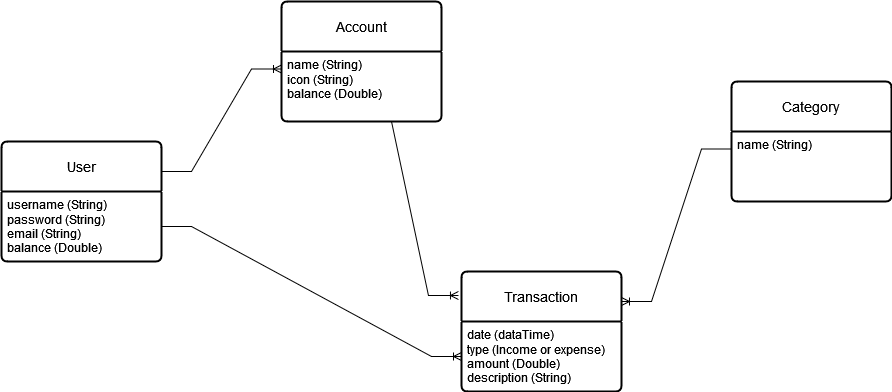

The diagram above was exported from draw.io. Its source (the exported page's mxGraphModel, read from the mxfile embedded in the PNG):
<mxGraphModel dx="2072" dy="602" grid="1" gridSize="10" guides="1" tooltips="1" connect="1" arrows="1" fold="1" page="1" pageScale="1" pageWidth="850" pageHeight="1100" math="0" shadow="0" extFonts="Permanent Marker^https://fonts.googleapis.com/css?family=Permanent+Marker">
  <root>
    <mxCell id="0" />
    <mxCell id="1" parent="0" />
    <mxCell id="IDVOqHBVjwjhTLuzsMMQ-1" value="User" style="swimlane;childLayout=stackLayout;horizontal=1;startSize=50;horizontalStack=0;rounded=1;fontSize=14;fontStyle=0;strokeWidth=2;resizeParent=0;resizeLast=1;shadow=0;dashed=0;align=center;arcSize=4;whiteSpace=wrap;html=1;" parent="1" vertex="1">
      <mxGeometry x="-90" y="280" width="160" height="120" as="geometry" />
    </mxCell>
    <mxCell id="IDVOqHBVjwjhTLuzsMMQ-2" value="&lt;div&gt;username (String)&lt;br&gt;&lt;/div&gt;&lt;div&gt;password (String)&lt;/div&gt;&lt;div&gt;email (String)&lt;/div&gt;&lt;div&gt;balance (Double)&lt;br&gt;&lt;/div&gt;" style="align=left;strokeColor=none;fillColor=none;spacingLeft=4;fontSize=12;verticalAlign=top;resizable=0;rotatable=0;part=1;html=1;" parent="IDVOqHBVjwjhTLuzsMMQ-1" vertex="1">
      <mxGeometry y="50" width="160" height="70" as="geometry" />
    </mxCell>
    <mxCell id="IDVOqHBVjwjhTLuzsMMQ-5" value="Transaction" style="swimlane;childLayout=stackLayout;horizontal=1;startSize=50;horizontalStack=0;rounded=1;fontSize=14;fontStyle=0;strokeWidth=2;resizeParent=0;resizeLast=1;shadow=0;dashed=0;align=center;arcSize=4;whiteSpace=wrap;html=1;" parent="1" vertex="1">
      <mxGeometry x="370" y="410" width="160" height="120" as="geometry" />
    </mxCell>
    <mxCell id="IDVOqHBVjwjhTLuzsMMQ-6" value="&lt;div&gt;date (dataTime)&lt;/div&gt;&lt;div&gt;type (Income or expense)&lt;/div&gt;&lt;div&gt;amount (Double)&lt;/div&gt;&lt;div&gt;description (String) &lt;br&gt;&lt;/div&gt;" style="align=left;strokeColor=none;fillColor=none;spacingLeft=4;fontSize=12;verticalAlign=top;resizable=0;rotatable=0;part=1;html=1;" parent="IDVOqHBVjwjhTLuzsMMQ-5" vertex="1">
      <mxGeometry y="50" width="160" height="70" as="geometry" />
    </mxCell>
    <mxCell id="IDVOqHBVjwjhTLuzsMMQ-7" value="Category" style="swimlane;childLayout=stackLayout;horizontal=1;startSize=50;horizontalStack=0;rounded=1;fontSize=14;fontStyle=0;strokeWidth=2;resizeParent=0;resizeLast=1;shadow=0;dashed=0;align=center;arcSize=4;whiteSpace=wrap;html=1;" parent="1" vertex="1">
      <mxGeometry x="640" y="220" width="160" height="120" as="geometry" />
    </mxCell>
    <mxCell id="IDVOqHBVjwjhTLuzsMMQ-8" value="name (String)" style="align=left;strokeColor=none;fillColor=none;spacingLeft=4;fontSize=12;verticalAlign=top;resizable=0;rotatable=0;part=1;html=1;" parent="IDVOqHBVjwjhTLuzsMMQ-7" vertex="1">
      <mxGeometry y="50" width="160" height="70" as="geometry" />
    </mxCell>
    <mxCell id="IDVOqHBVjwjhTLuzsMMQ-10" value="" style="edgeStyle=entityRelationEdgeStyle;fontSize=12;html=1;endArrow=ERoneToMany;rounded=0;entryX=0;entryY=0.5;entryDx=0;entryDy=0;exitX=1;exitY=0.5;exitDx=0;exitDy=0;" parent="1" source="IDVOqHBVjwjhTLuzsMMQ-2" target="IDVOqHBVjwjhTLuzsMMQ-6" edge="1">
      <mxGeometry width="100" height="100" relative="1" as="geometry">
        <mxPoint x="370" y="370" as="sourcePoint" />
        <mxPoint x="470" y="270" as="targetPoint" />
      </mxGeometry>
    </mxCell>
    <mxCell id="IDVOqHBVjwjhTLuzsMMQ-11" value="" style="edgeStyle=entityRelationEdgeStyle;fontSize=12;html=1;endArrow=ERoneToMany;rounded=0;entryX=1;entryY=0.25;entryDx=0;entryDy=0;exitX=0;exitY=0.25;exitDx=0;exitDy=0;" parent="1" source="IDVOqHBVjwjhTLuzsMMQ-8" target="IDVOqHBVjwjhTLuzsMMQ-5" edge="1">
      <mxGeometry width="100" height="100" relative="1" as="geometry">
        <mxPoint x="400" y="330" as="sourcePoint" />
        <mxPoint x="500" y="230" as="targetPoint" />
      </mxGeometry>
    </mxCell>
    <mxCell id="IDVOqHBVjwjhTLuzsMMQ-12" value="Account" style="swimlane;childLayout=stackLayout;horizontal=1;startSize=50;horizontalStack=0;rounded=1;fontSize=14;fontStyle=0;strokeWidth=2;resizeParent=0;resizeLast=1;shadow=0;dashed=0;align=center;arcSize=4;whiteSpace=wrap;html=1;" parent="1" vertex="1">
      <mxGeometry x="190" y="140" width="160" height="120" as="geometry" />
    </mxCell>
    <mxCell id="IDVOqHBVjwjhTLuzsMMQ-13" value="&lt;div&gt;name (String)&lt;/div&gt;&lt;div&gt;icon (String)&lt;/div&gt;&lt;div&gt;balance (Double)&lt;br&gt;&lt;/div&gt;" style="align=left;strokeColor=none;fillColor=none;spacingLeft=4;fontSize=12;verticalAlign=top;resizable=0;rotatable=0;part=1;html=1;" parent="IDVOqHBVjwjhTLuzsMMQ-12" vertex="1">
      <mxGeometry y="50" width="160" height="70" as="geometry" />
    </mxCell>
    <mxCell id="IDVOqHBVjwjhTLuzsMMQ-14" value="" style="edgeStyle=entityRelationEdgeStyle;fontSize=12;html=1;endArrow=ERoneToMany;rounded=0;exitX=1;exitY=0.25;exitDx=0;exitDy=0;entryX=0;entryY=0.25;entryDx=0;entryDy=0;" parent="1" source="IDVOqHBVjwjhTLuzsMMQ-1" target="IDVOqHBVjwjhTLuzsMMQ-13" edge="1">
      <mxGeometry width="100" height="100" relative="1" as="geometry">
        <mxPoint x="260" y="270" as="sourcePoint" />
        <mxPoint x="340" y="170" as="targetPoint" />
      </mxGeometry>
    </mxCell>
    <mxCell id="IDVOqHBVjwjhTLuzsMMQ-15" value="" style="edgeStyle=entityRelationEdgeStyle;fontSize=12;html=1;endArrow=ERoneToMany;rounded=0;exitX=0.5;exitY=1;exitDx=0;exitDy=0;entryX=-0.019;entryY=0.2;entryDx=0;entryDy=0;entryPerimeter=0;" parent="1" source="IDVOqHBVjwjhTLuzsMMQ-13" target="IDVOqHBVjwjhTLuzsMMQ-5" edge="1">
      <mxGeometry width="100" height="100" relative="1" as="geometry">
        <mxPoint x="370" y="440" as="sourcePoint" />
        <mxPoint x="470" y="340" as="targetPoint" />
        <Array as="points">
          <mxPoint x="450" y="340" />
          <mxPoint x="370" y="410" />
        </Array>
      </mxGeometry>
    </mxCell>
  </root>
</mxGraphModel>